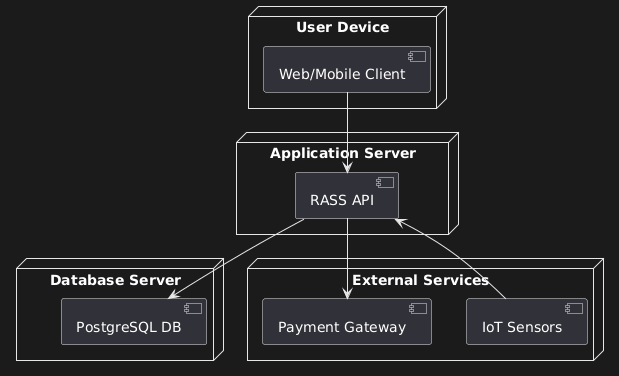

The diagram above was rendered by PlantUML. Its source (embedded in the PNG):
@startuml
node "User Device" {
component "Web/Mobile Client"
}


node "Application Server" {
component "RASS API"
}


node "Database Server" {
component "PostgreSQL DB"
}


node "External Services" {
component "Payment Gateway"
component "IoT Sensors"
}


"Web/Mobile Client" --> "RASS API"
"RASS API" --> "PostgreSQL DB"
"RASS API" --> "Payment Gateway"
"IoT Sensors" --> "RASS API"
@enduml